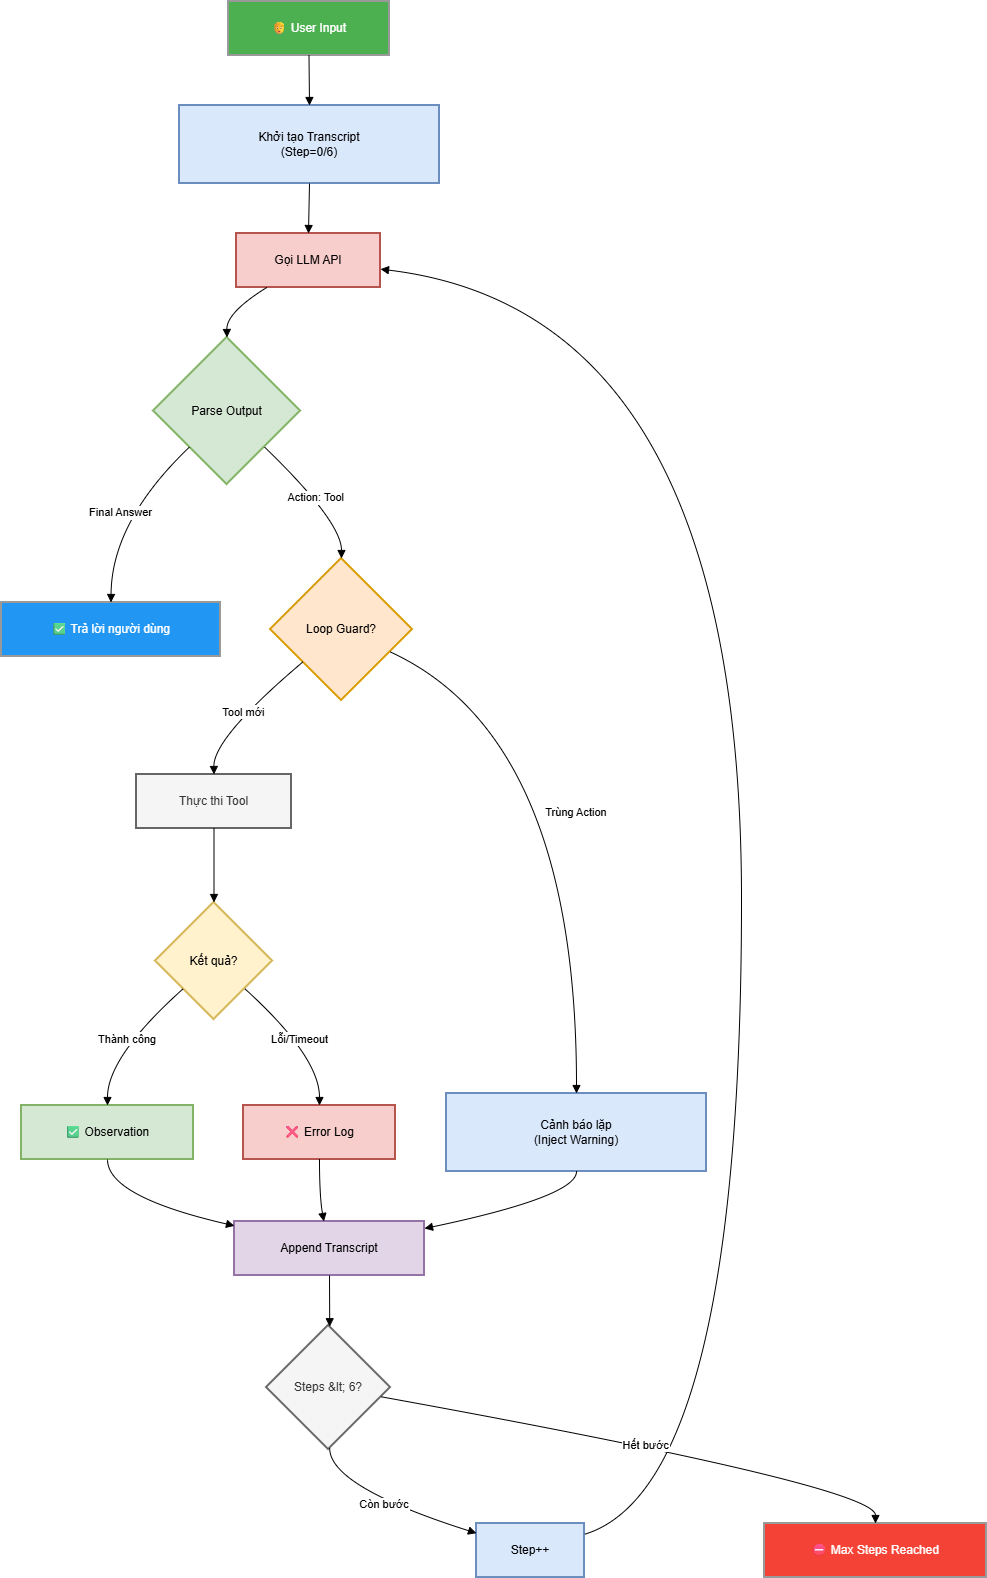

The diagram above was exported from draw.io. Its source (the exported page's mxGraphModel, read from the mxfile embedded in the PNG):
<mxGraphModel dx="1313" dy="796" grid="1" gridSize="10" guides="1" tooltips="1" connect="1" arrows="1" fold="1" page="1" pageScale="1" pageWidth="827" pageHeight="1169" math="0" shadow="0">
  <root>
    <mxCell id="0" />
    <mxCell id="1" parent="0" />
    <mxCell id="f8BodCfCoL4M2bGCIW89-1" parent="1" style="whiteSpace=wrap;strokeWidth=2;fillColor=#4CAF50;strokeColor=light-dark(#999999,#cccccc);fontColor=#fff;" value="🧑 User Input" vertex="1">
      <mxGeometry height="54" width="161" x="247" y="20" as="geometry" />
    </mxCell>
    <mxCell id="f8BodCfCoL4M2bGCIW89-2" parent="1" style="whiteSpace=wrap;strokeWidth=2;fillColor=#dae8fc;strokeColor=#6c8ebf;" value="Khởi tạo Transcript&#10;(Step=0/6)" vertex="1">
      <mxGeometry height="78" width="260" x="198" y="124" as="geometry" />
    </mxCell>
    <mxCell id="f8BodCfCoL4M2bGCIW89-3" parent="1" style="whiteSpace=wrap;strokeWidth=2;fillColor=#f8cecc;strokeColor=#b85450;" value="Gọi LLM API" vertex="1">
      <mxGeometry height="54" width="144" x="255" y="252" as="geometry" />
    </mxCell>
    <mxCell id="f8BodCfCoL4M2bGCIW89-4" parent="1" style="rhombus;strokeWidth=2;whiteSpace=wrap;fillColor=#d5e8d4;strokeColor=#82b366;" value="Parse Output" vertex="1">
      <mxGeometry height="147" width="147" x="172" y="356" as="geometry" />
    </mxCell>
    <mxCell id="f8BodCfCoL4M2bGCIW89-5" parent="1" style="whiteSpace=wrap;strokeWidth=2;fillColor=#2196F3;strokeColor=light-dark(#999999,#cccccc);fontColor=#fff;" value="✅ Trả lời người dùng" vertex="1">
      <mxGeometry height="54" width="219" x="20" y="621" as="geometry" />
    </mxCell>
    <mxCell id="f8BodCfCoL4M2bGCIW89-6" parent="1" style="rhombus;strokeWidth=2;whiteSpace=wrap;fillColor=#ffe6cc;strokeColor=#d79b00;" value="Loop Guard?" vertex="1">
      <mxGeometry height="142" width="142" x="289" y="577" as="geometry" />
    </mxCell>
    <mxCell id="f8BodCfCoL4M2bGCIW89-7" parent="1" style="whiteSpace=wrap;strokeWidth=2;fillColor=#dae8fc;strokeColor=#6c8ebf;" value="Cảnh báo lặp&#10;(Inject Warning)" vertex="1">
      <mxGeometry height="78" width="260" x="465" y="1112" as="geometry" />
    </mxCell>
    <mxCell id="f8BodCfCoL4M2bGCIW89-8" parent="1" style="whiteSpace=wrap;strokeWidth=2;fillColor=#f5f5f5;strokeColor=#666666;fontColor=#333333;" value="Thực thi Tool" vertex="1">
      <mxGeometry height="54" width="155" x="155" y="793" as="geometry" />
    </mxCell>
    <mxCell id="f8BodCfCoL4M2bGCIW89-9" parent="1" style="rhombus;strokeWidth=2;whiteSpace=wrap;fillColor=#fff2cc;strokeColor=#d6b656;" value="Kết quả?" vertex="1">
      <mxGeometry height="117" width="117" x="174" y="921" as="geometry" />
    </mxCell>
    <mxCell id="f8BodCfCoL4M2bGCIW89-10" parent="1" style="whiteSpace=wrap;strokeWidth=2;fillColor=#d5e8d4;strokeColor=#82b366;" value="✅ Observation" vertex="1">
      <mxGeometry height="54" width="172" x="40" y="1124" as="geometry" />
    </mxCell>
    <mxCell id="f8BodCfCoL4M2bGCIW89-11" parent="1" style="whiteSpace=wrap;strokeWidth=2;fillColor=#f8cecc;strokeColor=#b85450;" value="❌ Error Log" vertex="1">
      <mxGeometry height="54" width="152" x="262" y="1124" as="geometry" />
    </mxCell>
    <mxCell id="f8BodCfCoL4M2bGCIW89-12" parent="1" style="whiteSpace=wrap;strokeWidth=2;fillColor=#e1d5e7;strokeColor=#9673a6;" value="Append Transcript" vertex="1">
      <mxGeometry height="54" width="190" x="253" y="1240" as="geometry" />
    </mxCell>
    <mxCell id="f8BodCfCoL4M2bGCIW89-13" parent="1" style="rhombus;strokeWidth=2;whiteSpace=wrap;fillColor=#f5f5f5;strokeColor=#666666;fontColor=#333333;" value="Steps &amp;lt; 6?" vertex="1">
      <mxGeometry height="124" width="124" x="285" y="1344" as="geometry" />
    </mxCell>
    <mxCell id="f8BodCfCoL4M2bGCIW89-14" parent="1" style="whiteSpace=wrap;strokeWidth=2;fillColor=#dae8fc;strokeColor=#6c8ebf;" value="Step++" vertex="1">
      <mxGeometry height="54" width="108" x="495" y="1542" as="geometry" />
    </mxCell>
    <mxCell id="f8BodCfCoL4M2bGCIW89-15" parent="1" style="whiteSpace=wrap;strokeWidth=2;fillColor=#f44336;strokeColor=light-dark(#999999,#cccccc);fontColor=#fff;" value="⛔ Max Steps Reached" vertex="1">
      <mxGeometry height="54" width="222" x="783" y="1542" as="geometry" />
    </mxCell>
    <mxCell id="f8BodCfCoL4M2bGCIW89-16" edge="1" parent="1" source="f8BodCfCoL4M2bGCIW89-1" style="curved=1;startArrow=none;endArrow=block;exitX=0.5;exitY=1;entryX=0.5;entryY=0;rounded=0;" target="f8BodCfCoL4M2bGCIW89-2" value="">
      <mxGeometry relative="1" as="geometry">
        <Array as="points" />
      </mxGeometry>
    </mxCell>
    <mxCell id="f8BodCfCoL4M2bGCIW89-17" edge="1" parent="1" source="f8BodCfCoL4M2bGCIW89-2" style="curved=1;startArrow=none;endArrow=block;exitX=0.5;exitY=1;entryX=0.5;entryY=0;rounded=0;" target="f8BodCfCoL4M2bGCIW89-3" value="">
      <mxGeometry relative="1" as="geometry">
        <Array as="points" />
      </mxGeometry>
    </mxCell>
    <mxCell id="f8BodCfCoL4M2bGCIW89-18" edge="1" parent="1" source="f8BodCfCoL4M2bGCIW89-3" style="curved=1;startArrow=none;endArrow=block;exitX=0.21;exitY=1;entryX=0.5;entryY=0;rounded=0;" target="f8BodCfCoL4M2bGCIW89-4" value="">
      <mxGeometry relative="1" as="geometry">
        <Array as="points">
          <mxPoint x="245" y="331" />
        </Array>
      </mxGeometry>
    </mxCell>
    <mxCell id="f8BodCfCoL4M2bGCIW89-19" edge="1" parent="1" source="f8BodCfCoL4M2bGCIW89-4" style="curved=1;startArrow=none;endArrow=block;exitX=0;exitY=0.98;entryX=0.5;entryY=-0.01;rounded=0;" target="f8BodCfCoL4M2bGCIW89-5" value="Final Answer">
      <mxGeometry relative="1" as="geometry">
        <Array as="points">
          <mxPoint x="130" y="540" />
        </Array>
      </mxGeometry>
    </mxCell>
    <mxCell id="f8BodCfCoL4M2bGCIW89-20" edge="1" parent="1" source="f8BodCfCoL4M2bGCIW89-4" style="curved=1;startArrow=none;endArrow=block;exitX=1;exitY=0.98;entryX=0.5;entryY=0;rounded=0;" target="f8BodCfCoL4M2bGCIW89-6" value="Action: Tool">
      <mxGeometry relative="1" as="geometry">
        <Array as="points">
          <mxPoint x="360" y="540" />
        </Array>
      </mxGeometry>
    </mxCell>
    <mxCell id="f8BodCfCoL4M2bGCIW89-21" edge="1" parent="1" source="f8BodCfCoL4M2bGCIW89-6" style="curved=1;startArrow=none;endArrow=block;exitX=1;exitY=0.73;entryX=0.5;entryY=0;rounded=0;" target="f8BodCfCoL4M2bGCIW89-7" value="Trùng Action">
      <mxGeometry relative="1" as="geometry">
        <Array as="points">
          <mxPoint x="595" y="756" />
        </Array>
      </mxGeometry>
    </mxCell>
    <mxCell id="f8BodCfCoL4M2bGCIW89-22" edge="1" parent="1" source="f8BodCfCoL4M2bGCIW89-6" style="curved=1;startArrow=none;endArrow=block;exitX=0;exitY=0.92;entryX=0.5;entryY=-0.01;rounded=0;" target="f8BodCfCoL4M2bGCIW89-8" value="Tool mới">
      <mxGeometry relative="1" as="geometry">
        <Array as="points">
          <mxPoint x="232" y="756" />
        </Array>
      </mxGeometry>
    </mxCell>
    <mxCell id="f8BodCfCoL4M2bGCIW89-23" edge="1" parent="1" source="f8BodCfCoL4M2bGCIW89-8" style="curved=1;startArrow=none;endArrow=block;exitX=0.5;exitY=0.99;entryX=0.5;entryY=0;rounded=0;" target="f8BodCfCoL4M2bGCIW89-9" value="">
      <mxGeometry relative="1" as="geometry">
        <Array as="points" />
      </mxGeometry>
    </mxCell>
    <mxCell id="f8BodCfCoL4M2bGCIW89-24" edge="1" parent="1" source="f8BodCfCoL4M2bGCIW89-9" style="curved=1;startArrow=none;endArrow=block;exitX=0;exitY=0.95;entryX=0.5;entryY=-0.01;rounded=0;" target="f8BodCfCoL4M2bGCIW89-10" value="Thành công">
      <mxGeometry relative="1" as="geometry">
        <Array as="points">
          <mxPoint x="126" y="1075" />
        </Array>
      </mxGeometry>
    </mxCell>
    <mxCell id="f8BodCfCoL4M2bGCIW89-25" edge="1" parent="1" source="f8BodCfCoL4M2bGCIW89-9" style="curved=1;startArrow=none;endArrow=block;exitX=1;exitY=0.95;entryX=0.5;entryY=-0.01;rounded=0;" target="f8BodCfCoL4M2bGCIW89-11" value="Lỗi/Timeout">
      <mxGeometry relative="1" as="geometry">
        <Array as="points">
          <mxPoint x="338" y="1075" />
        </Array>
      </mxGeometry>
    </mxCell>
    <mxCell id="f8BodCfCoL4M2bGCIW89-26" edge="1" parent="1" source="f8BodCfCoL4M2bGCIW89-10" style="curved=1;startArrow=none;endArrow=block;exitX=0.5;exitY=0.99;entryX=0;entryY=0.08;rounded=0;" target="f8BodCfCoL4M2bGCIW89-12" value="">
      <mxGeometry relative="1" as="geometry">
        <Array as="points">
          <mxPoint x="126" y="1215" />
        </Array>
      </mxGeometry>
    </mxCell>
    <mxCell id="f8BodCfCoL4M2bGCIW89-27" edge="1" parent="1" source="f8BodCfCoL4M2bGCIW89-11" style="curved=1;startArrow=none;endArrow=block;exitX=0.5;exitY=0.99;entryX=0.47;entryY=-0.01;rounded=0;" target="f8BodCfCoL4M2bGCIW89-12" value="">
      <mxGeometry relative="1" as="geometry">
        <Array as="points">
          <mxPoint x="338" y="1215" />
        </Array>
      </mxGeometry>
    </mxCell>
    <mxCell id="f8BodCfCoL4M2bGCIW89-28" edge="1" parent="1" source="f8BodCfCoL4M2bGCIW89-7" style="curved=1;startArrow=none;endArrow=block;exitX=0.5;exitY=1;entryX=1;entryY=0.13;rounded=0;" target="f8BodCfCoL4M2bGCIW89-12" value="">
      <mxGeometry relative="1" as="geometry">
        <Array as="points">
          <mxPoint x="595" y="1215" />
        </Array>
      </mxGeometry>
    </mxCell>
    <mxCell id="f8BodCfCoL4M2bGCIW89-29" edge="1" parent="1" source="f8BodCfCoL4M2bGCIW89-12" style="curved=1;startArrow=none;endArrow=block;exitX=0.5;exitY=0.99;entryX=0.51;entryY=0;rounded=0;" target="f8BodCfCoL4M2bGCIW89-13" value="">
      <mxGeometry relative="1" as="geometry">
        <Array as="points" />
      </mxGeometry>
    </mxCell>
    <mxCell id="f8BodCfCoL4M2bGCIW89-30" edge="1" parent="1" source="f8BodCfCoL4M2bGCIW89-13" style="curved=1;startArrow=none;endArrow=block;exitX=0.51;exitY=1;entryX=0;entryY=0.18;rounded=0;" target="f8BodCfCoL4M2bGCIW89-14" value="Còn bước">
      <mxGeometry relative="1" as="geometry">
        <Array as="points">
          <mxPoint x="348" y="1505" />
        </Array>
      </mxGeometry>
    </mxCell>
    <mxCell id="f8BodCfCoL4M2bGCIW89-31" edge="1" parent="1" source="f8BodCfCoL4M2bGCIW89-14" style="curved=1;startArrow=none;endArrow=block;exitX=1;exitY=0.2;entryX=1;entryY=0.66;rounded=0;" target="f8BodCfCoL4M2bGCIW89-3" value="">
      <mxGeometry relative="1" as="geometry">
        <Array as="points">
          <mxPoint x="760" y="1505" />
          <mxPoint x="760" y="331" />
        </Array>
      </mxGeometry>
    </mxCell>
    <mxCell id="f8BodCfCoL4M2bGCIW89-32" edge="1" parent="1" source="f8BodCfCoL4M2bGCIW89-13" style="curved=1;startArrow=none;endArrow=block;exitX=1.01;exitY=0.59;entryX=0.5;entryY=0;rounded=0;" target="f8BodCfCoL4M2bGCIW89-15" value="Hết bước">
      <mxGeometry relative="1" as="geometry">
        <Array as="points">
          <mxPoint x="894" y="1505" />
        </Array>
      </mxGeometry>
    </mxCell>
  </root>
</mxGraphModel>